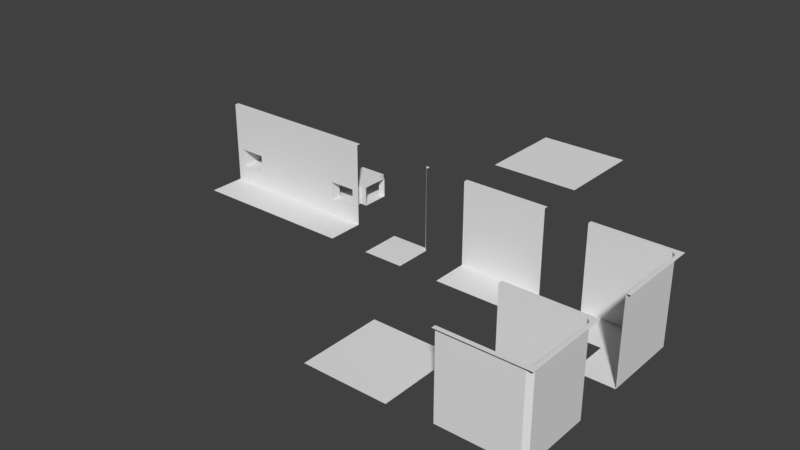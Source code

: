 # Source: Map_Objects.blend  (saved by Blender 2.79.0; exported with 4.5.12 LTS)
import bpy
from mathutils import Matrix  # noqa: F401  (used for matrix-valued properties, if any)

bpy.ops.wm.read_factory_settings(use_empty=True)
scene = bpy.context.scene
scene.name = 'Scene'

# ---- collections
col_collection_1 = bpy.data.collections.new('Collection 1'); scene.collection.children.link(col_collection_1)
col_collection_2 = bpy.data.collections.new('Collection 2'); scene.collection.children.link(col_collection_2)
col_collection_2.hide_render = True
col_collection_2.hide_viewport = True

# ---- world
world_world = bpy.data.worlds.new('World'); scene.world = world_world
world_world.color = (0.05088, 0.05088, 0.05088)
world_world.use_sun_shadow = False
world_world.sun_shadow_jitter_overblur = 0.0
world_world.cycles.sampling_method = 'MANUAL'

# ---- meshes
me_wall_b_001 = bpy.data.meshes.new('Wall b.001')
me_wall_b_001.from_pydata([(-1.0, -0.9, 0.0), (-1.0, 0.9, 0.0), (-1.0, 0.9, 2.0), (-1.0, -0.9, 2.0), (-1.0, 1.0, 2.0), (1.0, 1.0, 2.0), (1.0, -1.0, 2.0), (0.8, 0.9, 0.0), (0.8, 0.9, 2.0), (0.9, 0.8, 2.0), (0.9, 0.8, 0.0), (-1.0, -1.0, 2.0), (0.8, -0.9, 0.0), (0.9, -0.8, 0.0), (0.9, -0.8, 2.0), (0.8, -0.9, 2.0)], [], [(10, 13, 14, 9), (8, 2, 1, 7), (11, 6, 15, 3), (10, 9, 8, 7), (7, 1, 0, 12, 13, 10), (2, 8, 5, 4), (8, 9, 5), (9, 14, 6, 5), (14, 15, 6), (12, 15, 14, 13), (15, 12, 0, 3)])
_uv = me_wall_b_001.uv_layers.new(name='UVMap')
_uv.uv.foreach_set('vector', [0.3167, 0.6333, 0.3167, 0.3667, 0.65, 0.3667, 0.65, 0.6333, 0.3, 0.9833, 8.182e-05, 0.9833, 8.173e-05, 0.65, 0.3, 0.65, 8.164e-05, 8.17e-05, 0.3334, 8.164e-05, 0.3, 0.01675, 8.164e-05, 0.01675, 0.3167, 0.6333, 0.5524, 0.869, 0.5357, 0.8856, 0.3, 0.65, 0.3, 0.65, 8.173e-05, 0.65, 8.167e-05, 0.35, 0.3, 0.35, 0.3167, 0.3667, 0.3167, 0.6333, 8.182e-05, 0.9833, 0.3, 0.9833, 0.3334, 0.9999, 8.182e-05, 0.9999, 0.5357, 0.8856, 0.5524, 0.869, 0.569, 0.9023, 0.65, 0.6333, 0.65, 0.3667, 0.6666, 0.3334, 0.6666, 0.6666, 0.5524, 0.131, 0.5357, 0.1144, 0.569, 0.0977, 0.3, 0.35, 0.5357, 0.1144, 0.5524, 0.131, 0.3167, 0.3667, 0.3, 0.01675, 0.3, 0.35, 8.167e-05, 0.35, 8.164e-05, 0.01675])
me_wall_b_001.use_remesh_preserve_volume = False
me_wall_b_001.use_remesh_preserve_attributes = False
me_wall_b_001.use_mirror_vertex_groups = False
me_wall_b_001.update()
me_vent_d = bpy.data.meshes.new('Vent d')
me_vent_d.from_pydata([(0.3277, 0.0, 0.3898), (0.3277, 0.0, 0.8499), (-0.3277, 0.0, 0.3898), (-0.3277, 0.0, 0.8499), (-0.3277, 0.8277, 0.8499), (0.3277, 0.8277, 0.8499), (0.3277, 0.8277, 0.3898), (-0.3277, 0.8277, 0.3898), (-0.3277, 0.1723, 0.8499), (0.3277, 0.1723, 0.8499), (0.3277, 0.1723, 0.3898), (-0.3277, 0.1723, 0.3898), (0.5, 0.8277, 0.8499), (0.5, 0.8277, 0.3898), (0.5, 0.1723, 0.8499), (0.5, 0.1723, 0.3898), (-0.5, 0.1723, 0.3898), (-0.5, 0.8277, 0.3898), (-0.5, 0.8277, 0.8499), (-0.5, 0.1723, 0.8499), (0.3277, 1.0, 0.3898), (-0.3277, 1.0, 0.3898), (-0.3277, 1.0, 0.8499), (0.3277, 1.0, 0.8499)], [], [(11, 10, 6, 7), (7, 4, 18, 17), (6, 10, 15, 13), (8, 4, 5, 9), (3, 8, 9, 1), (1, 9, 10, 0), (3, 2, 11, 8), (2, 0, 10, 11), (5, 4, 22, 23), (9, 14, 15, 10), (5, 12, 14, 9), (5, 6, 13, 12), (11, 7, 17, 16), (8, 11, 16, 19), (4, 8, 19, 18), (4, 7, 21, 22), (6, 5, 23, 20), (7, 6, 20, 21)])
_uv = me_vent_d.uv_layers.new(name='UVMap')
_uv.uv.foreach_set('vector', [0.4642, 0.1915, 0.4642, 0.4642, 0.1915, 0.4642, 0.1915, 0.1915, 0.1915, 0.1915, 8.106e-05, 0.1915, 8.096e-05, 0.1198, 0.1915, 0.1198, 0.1915, 0.4642, 0.4642, 0.4642, 0.4642, 0.5358, 0.1915, 0.5358, 0.6556, 0.1915, 0.9283, 0.1915, 0.9283, 0.4642, 0.6556, 0.4642, 0.5839, 0.1915, 0.6556, 0.1915, 0.6556, 0.4642, 0.5839, 0.4642, 0.5839, 0.4642, 0.6556, 0.4642, 0.6556, 0.6556, 0.5839, 0.6556, 0.5839, 0.1915, 0.5839, 8.096e-05, 0.6556, 8.101e-05, 0.6556, 0.1915, 0.5358, 0.1915, 0.5358, 0.4642, 0.4642, 0.4642, 0.4642, 0.1915, 0.9283, 0.4642, 0.9283, 0.1915, 0.9999, 0.1915, 0.9999, 0.4642, 0.6556, 0.4642, 0.6556, 0.5358, 0.4642, 0.5358, 0.4642, 0.4642, 0.9283, 0.4642, 0.9283, 0.5358, 0.6556, 0.5358, 0.6556, 0.4642, 8.116e-05, 0.4642, 0.1915, 0.4642, 0.1915, 0.5358, 8.116e-05, 0.5358, 0.4642, 0.1915, 0.1915, 0.1915, 0.1915, 0.1198, 0.4642, 0.1198, 0.6556, 0.1915, 0.4642, 0.1915, 0.4642, 0.1198, 0.6556, 0.1198, 0.9283, 0.1915, 0.6556, 0.1915, 0.6556, 0.1198, 0.9283, 0.1198, 0.9283, 0.1915, 0.9283, 8.101e-05, 0.9999, 8.101e-05, 0.9999, 0.1915, 0.9283, 0.6556, 0.9283, 0.4642, 0.9999, 0.4642, 0.9999, 0.6556, 0.1915, 0.1915, 0.1915, 0.4642, 0.1198, 0.4642, 0.1198, 0.1915])
me_vent_d.use_remesh_preserve_volume = False
me_vent_d.use_remesh_preserve_attributes = False
me_vent_d.use_mirror_vertex_groups = False
me_vent_d.update()
me_vent_c = bpy.data.meshes.new('Vent c')
me_vent_c.from_pydata([(0.3277, 0.0, 0.3898), (0.3277, 0.0, 0.8499), (-0.3277, 0.0, 0.3898), (-0.3277, 0.0, 0.8499), (-0.3277, 0.8277, 0.8499), (0.3277, 0.8277, 0.8499), (0.3277, 0.8277, 0.3898), (-0.3277, 0.8277, 0.3898), (-0.3277, 0.1723, 0.8499), (0.3277, 0.1723, 0.8499), (0.3277, 0.1723, 0.3898), (-0.3277, 0.1723, 0.3898), (0.5, 0.8277, 0.8499), (0.5, 0.8277, 0.3898), (0.5, 0.1723, 0.8499), (0.5, 0.1723, 0.3898), (-0.5, 0.1723, 0.3898), (-0.5, 0.8277, 0.3898), (-0.5, 0.8277, 0.8499), (-0.5, 0.1723, 0.8499)], [], [(11, 10, 6, 7), (7, 4, 18, 17), (6, 10, 15, 13), (8, 4, 5, 9), (3, 8, 9, 1), (1, 9, 10, 0), (3, 2, 11, 8), (2, 0, 10, 11), (7, 6, 5, 4), (9, 14, 15, 10), (5, 12, 14, 9), (5, 6, 13, 12), (11, 7, 17, 16), (8, 11, 16, 19), (4, 8, 19, 18)])
_uv = me_vent_c.uv_layers.new(name='UVMap')
_uv.uv.foreach_set('vector', [0.8085, 0.1915, 0.8085, 0.4642, 0.5358, 0.4642, 0.5358, 0.1915, 0.5358, 0.1915, 0.3444, 0.1915, 0.3444, 0.1198, 0.5358, 0.1198, 0.5358, 0.4642, 0.8085, 0.4642, 0.8085, 0.5358, 0.5358, 0.5358, 0.07174, 0.1915, 0.3444, 0.1915, 0.3444, 0.4642, 0.07174, 0.4642, 8.099e-05, 0.1915, 0.07174, 0.1915, 0.07174, 0.4642, 8.111e-05, 0.4642, 8.111e-05, 0.4642, 0.07174, 0.4642, 0.07174, 0.6556, 8.127e-05, 0.6556, 8.099e-05, 0.1915, 8.096e-05, 8.099e-05, 0.07174, 8.096e-05, 0.07174, 0.1915, 0.8802, 0.1915, 0.8802, 0.4642, 0.8085, 0.4642, 0.8085, 0.1915, 0.5358, 0.1915, 0.5358, 0.4642, 0.3444, 0.4642, 0.3444, 0.1915, 0.9999, 0.4642, 0.9999, 0.5358, 0.8085, 0.5358, 0.8085, 0.4642, 0.3444, 0.4642, 0.3444, 0.5358, 0.07174, 0.5358, 0.07174, 0.4642, 0.3444, 0.4642, 0.5358, 0.4642, 0.5358, 0.5358, 0.3444, 0.5358, 0.8085, 0.1915, 0.5358, 0.1915, 0.5358, 0.1198, 0.8085, 0.1198, 0.9999, 0.1915, 0.8085, 0.1915, 0.8085, 0.1198, 0.9999, 0.1198, 0.3444, 0.1915, 0.07174, 0.1915, 0.07174, 0.1198, 0.3444, 0.1198])
me_vent_c.use_remesh_preserve_volume = False
me_vent_c.use_remesh_preserve_attributes = False
me_vent_c.use_mirror_vertex_groups = False
me_vent_c.update()
me_vent_a = bpy.data.meshes.new('Vent a')
me_vent_a.from_pydata([(0.3277, 0.0, 0.3898), (0.3277, 0.0, 0.8499), (-0.3277, 0.0, 0.3898), (-0.3277, 0.0, 0.8499), (-0.3277, 1.0, 0.8499), (0.3277, 1.0, 0.8499), (0.3277, 1.0, 0.3898), (-0.3277, 1.0, 0.3898)], [], [(2, 0, 6, 7), (3, 4, 5, 1), (5, 6, 0, 1), (3, 2, 7, 4)])
_uv = me_vent_a.uv_layers.new(name='UVMap')
_uv.uv.foreach_set('vector', [6.696e-05, 0.9999, 6.696e-05, 0.7062, 0.4482, 0.7062, 0.4482, 0.9999, 6.696e-05, 0.2063, 0.4482, 0.2063, 0.4482, 0.5, 6.696e-05, 0.5, 0.4482, 0.5, 0.4482, 0.7062, 6.696e-05, 0.7062, 6.696e-05, 0.5, 6.696e-05, 0.2063, 6.694e-05, 6.699e-05, 0.4482, 6.694e-05, 0.4482, 0.2063])
me_vent_a.use_remesh_preserve_volume = False
me_vent_a.use_remesh_preserve_attributes = False
me_vent_a.use_mirror_vertex_groups = False
me_vent_a.update()
me_vent_wall_b = bpy.data.meshes.new('Vent Wall b')
me_vent_wall_b.from_pydata([(-1.0, -1.0, 0.0), (-1.0, -0.1, 0.0), (1.0, -1.0, 0.0), (1.0, -0.1, 0.0), (-1.0, -0.1, 2.0), (1.0, -0.1, 2.0), (-1.0, 0.0, 2.0), (1.0, 0.0, 2.0), (-0.8277, -0.1, 0.3898), (-0.1723, -0.1, 0.3898), (-0.1723, -0.1, 0.8499), (-0.8277, -0.1, 0.8499), (-0.1723, 0.0, 0.8499), (-0.8277, 0.0, 0.8499), (-0.8277, 0.0, 0.3898), (-0.1723, 0.0, 0.3898)], [], [(8, 11, 4, 1), (8, 9, 15, 14), (7, 6, 4, 5), (3, 9, 8, 1), (4, 11, 10, 5), (3, 5, 10, 9), (10, 11, 13, 12), (9, 10, 12, 15), (11, 8, 14, 13), (0, 2, 3, 1)])
_uv = me_vent_wall_b.uv_layers.new(name='UVMap')
_uv.uv.foreach_set('vector', [0.05751, 0.4299, 0.05751, 0.5833, 9.738e-05, 0.9666, 9.793e-05, 0.3, 0.6668, 0.2185, 0.6668, 9.738e-05, 0.7002, 9.742e-05, 0.7002, 0.2185, 0.6666, 0.9999, 9.738e-05, 0.9999, 9.738e-05, 0.9666, 0.6666, 0.9666, 0.6666, 0.3, 0.276, 0.4299, 0.05751, 0.4299, 9.793e-05, 0.3, 9.738e-05, 0.9666, 0.05751, 0.5833, 0.276, 0.5833, 0.6666, 0.9666, 0.6666, 0.3, 0.6666, 0.9666, 0.276, 0.5833, 0.276, 0.4299, 0.6668, 0.5904, 0.6668, 0.3719, 0.7002, 0.3719, 0.7002, 0.5904, 0.6668, 0.7437, 0.6668, 0.5904, 0.7002, 0.5904, 0.7002, 0.7437, 0.6668, 0.3719, 0.6668, 0.2185, 0.7002, 0.2185, 0.7002, 0.3719, 9.787e-05, 9.746e-05, 0.6666, 9.738e-05, 0.6666, 0.3, 9.793e-05, 0.3])
me_vent_wall_b.use_remesh_preserve_volume = False
me_vent_wall_b.use_remesh_preserve_attributes = False
me_vent_wall_b.use_mirror_vertex_groups = False
me_vent_wall_b.update()
me_vent_b = bpy.data.meshes.new('Vent b')
me_vent_b.from_pydata([(0.3277, 0.0, 0.3898), (0.3277, 0.0, 0.8499), (-0.3277, 0.0, 0.3898), (-0.3277, 0.0, 0.8499), (-0.3277, 0.8277, 0.8499), (0.3277, 0.8277, 0.8499), (0.3277, 0.8277, 0.3898), (-0.3277, 0.8277, 0.3898), (-0.3277, 0.1723, 0.8499), (0.3277, 0.1723, 0.8499), (0.3277, 0.1723, 0.3898), (-0.3277, 0.1723, 0.3898), (0.5, 0.8277, 0.8499), (0.5, 0.8277, 0.3898), (0.5, 0.1723, 0.8499), (0.5, 0.1723, 0.3898)], [], [(11, 10, 6, 7), (8, 11, 7, 4), (6, 10, 15, 13), (8, 4, 5, 9), (3, 8, 9, 1), (1, 9, 10, 0), (3, 2, 11, 8), (2, 0, 10, 11), (7, 6, 5, 4), (9, 14, 15, 10), (5, 12, 14, 9), (5, 6, 13, 12)])
_uv = me_vent_b.uv_layers.new(name='UVMap')
_uv.uv.foreach_set('vector', [0.8086, 0.1918, 0.8085, 0.4644, 0.5359, 0.4643, 0.536, 0.1917, 0.07189, 0.1915, 0.07196, 0.0001056, 0.3446, 0.0001998, 0.3445, 0.1916, 0.5359, 0.4643, 0.8085, 0.4644, 0.8085, 0.5361, 0.5358, 0.536, 0.07189, 0.1915, 0.3445, 0.1916, 0.3445, 0.4643, 0.0718, 0.4642, 0.000241, 0.1915, 0.07189, 0.1915, 0.0718, 0.4642, 0.0001469, 0.4641, 0.0001469, 0.4641, 0.0718, 0.4642, 0.07173, 0.6556, 8.096e-05, 0.6555, 0.000241, 0.1915, 0.0003071, 8.096e-05, 0.07196, 0.0001056, 0.07189, 0.1915, 0.8803, 0.1918, 0.8802, 0.4644, 0.8085, 0.4644, 0.8086, 0.1918, 0.536, 0.1917, 0.5359, 0.4643, 0.3445, 0.4643, 0.3445, 0.1916, 0.9999, 0.4645, 0.9999, 0.5361, 0.8085, 0.5361, 0.8085, 0.4644, 0.3445, 0.4643, 0.3444, 0.5359, 0.07177, 0.5358, 0.0718, 0.4642, 0.3445, 0.4643, 0.5359, 0.4643, 0.5358, 0.536, 0.3444, 0.5359])
me_vent_b.use_remesh_preserve_volume = False
me_vent_b.use_remesh_preserve_attributes = False
me_vent_b.use_mirror_vertex_groups = False
me_vent_b.update()
me_vent_wall_a = bpy.data.meshes.new('Vent Wall a')
me_vent_wall_a.from_pydata([(-1.0, -1.0, 0.0), (-1.0, -0.1, 0.0), (1.0, -1.0, 0.0), (1.0, -0.1, 0.0), (-1.0, -0.1, 2.0), (1.0, -0.1, 2.0), (-1.0, 0.0, 2.0), (1.0, 0.0, 2.0), (0.1723, -0.1, 0.8499), (0.8277, -0.1, 0.8499), (0.8277, -0.1, 0.3898), (0.1723, -0.1, 0.3898), (0.8277, 0.0, 0.3898), (0.1723, 0.0, 0.3898), (0.1723, 0.0, 0.8499), (0.8277, 0.0, 0.8499)], [], [(7, 6, 4, 5), (5, 4, 8, 9), (8, 11, 13, 14), (5, 9, 10, 3), (11, 10, 12, 13), (10, 9, 15, 12), (9, 8, 14, 15), (4, 1, 11, 8), (1, 3, 10, 11), (0, 2, 3, 1)])
_uv = me_vent_wall_a.uv_layers.new(name='UVMap')
_uv.uv.foreach_set('vector', [0.6666, 0.9999, 9.738e-05, 0.9999, 9.738e-05, 0.9666, 0.6666, 0.9666, 0.6666, 0.9666, 9.738e-05, 0.9666, 0.3908, 0.5833, 0.6092, 0.5833, 0.6668, 0.3719, 0.6668, 0.2185, 0.7002, 0.2185, 0.7002, 0.3719, 0.6666, 0.9666, 0.6092, 0.5833, 0.6092, 0.4299, 0.6666, 0.3, 0.6668, 0.2185, 0.6668, 9.738e-05, 0.7002, 9.742e-05, 0.7002, 0.2185, 0.6668, 0.7437, 0.6668, 0.5904, 0.7002, 0.5904, 0.7002, 0.7437, 0.6668, 0.5904, 0.6668, 0.3719, 0.7002, 0.3719, 0.7002, 0.5904, 9.738e-05, 0.9666, 9.748e-05, 0.3, 0.3908, 0.4299, 0.3908, 0.5833, 9.748e-05, 0.3, 0.6666, 0.3, 0.6092, 0.4299, 0.3908, 0.4299, 9.754e-05, 9.738e-05, 0.6666, 9.754e-05, 0.6666, 0.3, 9.748e-05, 0.3])
me_vent_wall_a.use_remesh_preserve_volume = False
me_vent_wall_a.use_remesh_preserve_attributes = False
me_vent_wall_a.use_mirror_vertex_groups = False
me_vent_wall_a.update()
me_ceiling_a = bpy.data.meshes.new('Ceiling a')
me_ceiling_a.from_pydata([(-1.0, 1.0, 2.0), (1.0, 1.0, 2.0), (1.0, -1.0, 2.0), (-1.0, -1.0, 2.0)], [], [(0, 3, 2, 1)])
_uv = me_ceiling_a.uv_layers.new(name='UVMap')
_uv.uv.foreach_set('vector', [0.0001, 0.9999, 9.998e-05, 9.998e-05, 0.9999, 9.998e-05, 0.9999, 0.9999])
me_ceiling_a.use_remesh_preserve_volume = False
me_ceiling_a.use_remesh_preserve_attributes = False
me_ceiling_a.use_mirror_vertex_groups = False
me_ceiling_a.update()
me_floor_a = bpy.data.meshes.new('Floor a')
me_floor_a.from_pydata([(-1.0, 1.0, 0.0), (1.0, 1.0, 0.0), (1.0, -1.0, 0.0), (-1.0, -1.0, 0.0)], [], [(0, 3, 2, 1)])
_uv = me_floor_a.uv_layers.new(name='UVMap')
_uv.uv.foreach_set('vector', [0.0001, 0.9999, 9.998e-05, 9.998e-05, 0.9999, 9.998e-05, 0.9999, 0.9999])
me_floor_a.use_remesh_preserve_volume = False
me_floor_a.use_remesh_preserve_attributes = False
me_floor_a.use_mirror_vertex_groups = False
me_floor_a.update()
me_wall_c = bpy.data.meshes.new('Wall c')
me_wall_c.from_pydata([(-1.0, -1.0, 0.0), (0.0, -1.0, 0.0), (-1.0, 0.0, 0.0), (-0.1, 0.0, 0.0), (0.0, -0.1, 0.0), (-0.1, 0.0, 2.0), (0.0, -0.1, 2.0), (0.0, 0.0, 2.0)], [], [(4, 3, 2, 0, 1), (4, 6, 5, 3), (7, 5, 6)])
_uv = me_wall_c.uv_layers.new(name='UVMap')
_uv.uv.foreach_set('vector', [0.3985, 0.2314, 0.3885, 0.2728, 0.1572, 0.4142, 6.435e-05, 0.1572, 0.2571, 6.435e-05, 0.3985, 0.2314, 0.9842, 0.3728, 0.9742, 0.4142, 0.3885, 0.2728, 0.9999, 0.3985, 0.9742, 0.4142, 0.9842, 0.3728])
me_wall_c.use_remesh_preserve_volume = False
me_wall_c.use_remesh_preserve_attributes = False
me_wall_c.use_mirror_vertex_groups = False
me_wall_c.update()
me_wall_b = bpy.data.meshes.new('Wall b')
me_wall_b.from_pydata([(-2.0, -1.0, 0.0), (-2.0, -0.1, 0.0), (-2.0, -0.1, 2.0), (-1.0, -1.0, 0.0), (-0.1, -2.0, 0.0), (-0.1, -2.0, 2.0), (-1.0, -2.0, 0.0), (-2.0, 0.0, 2.0), (-9.686e-08, 0.0, 2.0), (-9.686e-08, -2.0, 2.0), (-0.2, -0.1, 0.0), (-0.2, -0.1, 2.0), (-0.1, -0.2, 2.0), (-0.1, -0.2, 0.0)], [], [(3, 13, 10), (11, 2, 1, 10), (13, 4, 5, 12), (13, 12, 11, 10), (12, 5, 9, 8), (3, 6, 4, 13), (0, 3, 10, 1), (2, 11, 8, 7), (11, 12, 8)])
_uv = me_wall_b.uv_layers.new(name='UVMap')
_uv.uv.foreach_set('vector', [0.1251, 0.4999, 0.3376, 0.4875, 0.3376, 0.5125, 0.5874, 0.7625, 0.3624, 0.9874, 0.1125, 0.7374, 0.3376, 0.5125, 0.3376, 0.4875, 0.1127, 0.2624, 0.3627, 0.01258, 0.5876, 0.2376, 0.3376, 0.4875, 0.6911, 0.4876, 0.6911, 0.5126, 0.3376, 0.5125, 0.5876, 0.2376, 0.3627, 0.01258, 0.3752, 8.534e-05, 0.6251, 0.2501, 0.1251, 0.4999, 0.0001718, 0.3749, 0.1127, 0.2624, 0.3376, 0.4875, 8.534e-05, 0.6248, 0.1251, 0.4999, 0.3376, 0.5125, 0.1125, 0.7374, 0.3624, 0.9874, 0.5874, 0.7625, 0.6249, 0.75, 0.3749, 0.9999, 0.6911, 0.5126, 0.6911, 0.4876, 0.7286, 0.5001])
me_wall_b.use_remesh_preserve_volume = False
me_wall_b.use_remesh_preserve_attributes = False
me_wall_b.use_mirror_vertex_groups = False
me_wall_b.update()
me_wall_a = bpy.data.meshes.new('Wall a')
me_wall_a.from_pydata([(-1.0, -1.0, 0.0), (-1.0, -0.1, 0.0), (1.0, -1.0, 0.0), (1.0, -0.1, 0.0), (-1.0, -0.1, 2.0), (1.0, -0.1, 2.0), (-1.0, 0.0, 2.0), (1.0, 0.0, 2.0)], [], [(3, 1, 0, 2), (1, 3, 5, 4), (4, 5, 7, 6)])
_uv = me_wall_a.uv_layers.new(name='UVMap')
_uv.uv.foreach_set('vector', [0.6667, 0.3002, 0.0003232, 0.3, 0.0004268, 8.165e-05, 0.6668, 0.0003117, 0.0003232, 0.3, 0.6667, 0.3002, 0.6665, 0.9666, 9.313e-05, 0.9664, 9.313e-05, 0.9664, 0.6665, 0.9666, 0.6665, 0.9999, 8.165e-05, 0.9997])
me_wall_a.use_remesh_preserve_volume = False
me_wall_a.use_remesh_preserve_attributes = False
me_wall_a.use_mirror_vertex_groups = False
me_wall_a.update()
me_electric_box = bpy.data.meshes.new('Electric Box')
me_electric_box.from_pydata([(-0.34, -0.4918, 1.52), (-0.34, -0.4918, 2.48), (-0.36, -0.2, 1.5), (-0.36, -0.2, 2.5), (0.34, -0.4918, 1.52), (0.34, -0.4918, 2.48), (0.36, -0.2, 1.5), (0.36, -0.2, 2.5), (-0.36, -0.5, 1.5), (-0.36, -0.5, 2.5), (0.36, -0.5, 2.5), (0.36, -0.5, 1.5), (-0.34, -0.2156, 1.52), (-0.34, -0.2156, 2.48), (0.34, -0.2156, 2.48), (0.34, -0.2156, 1.52), (-0.34, -0.4918, 2.48), (-0.34, -0.4918, 1.52), (0.34, -0.4918, 2.48), (0.34, -0.4918, 1.52), (0.3502, -0.5, 1.51), (0.3502, -0.5, 2.49), (-0.3502, -0.5, 1.51), (-0.3502, -0.5, 2.49), (-0.3646, -0.5, 2.274), (-0.3646, -0.5, 2.091), (-0.3646, -0.5, 1.544), (-0.3646, -0.5, 2.456), (-0.3586, -0.4896, 1.544), (-0.3586, -0.4896, 2.456), (-0.3466, -0.4896, 1.544), (-0.3466, -0.4896, 2.456), (-0.3406, -0.5, 1.544), (-0.3406, -0.5, 2.456), (-0.3466, -0.5104, 1.544), (-0.3466, -0.5104, 2.456), (-0.3586, -0.5104, 1.544), (-0.3586, -0.5104, 2.456), (-0.3646, -0.5, 1.909), (-0.3646, -0.5, 1.726), (-0.3586, -0.4896, 2.274), (-0.3586, -0.4896, 2.091), (-0.3586, -0.4896, 1.909), (-0.3586, -0.4896, 1.726), (-0.3466, -0.4896, 2.274), (-0.3466, -0.4896, 2.091), (-0.3466, -0.4896, 1.909), (-0.3466, -0.4896, 1.726), (-0.3406, -0.5, 2.274), (-0.3406, -0.5, 2.091), (-0.3406, -0.5, 1.909), (-0.3406, -0.5, 1.726), (-0.3466, -0.5104, 2.274), (-0.3466, -0.5104, 2.091), (-0.3466, -0.5104, 1.909), (-0.3466, -0.5104, 1.726), (-0.3586, -0.5104, 2.274), (-0.3586, -0.5104, 2.091), (-0.3586, -0.5104, 1.909), (-0.3586, -0.5104, 1.726), (0.2235, -0.5328, 1.671), (0.2235, -0.5328, 1.822), (0.2235, -0.5195, 1.671), (0.2235, -0.5195, 1.822), (0.247, -0.5328, 1.671), (0.247, -0.5328, 1.822), (0.247, -0.5195, 1.671), (0.247, -0.5195, 1.822), (0.2167, -0.4972, 1.637), (0.2167, -0.4972, 1.616), (0.2167, -0.4972, 1.877), (0.2167, -0.4972, 1.856), (0.2538, -0.4972, 1.637), (0.2538, -0.4972, 1.856), (0.2538, -0.4972, 1.616), (0.2538, -0.4972, 1.877), (-0.3819, -0.2624, 1.655), (-0.3819, -0.2624, 1.797), (-0.3819, -0.2, 1.655), (-0.3819, -0.2, 1.797), (-0.36, -0.2624, 1.655), (-0.36, -0.2624, 1.797), (-0.36, -0.2, 1.655), (-0.36, -0.2, 1.797), (-0.3819, -0.2624, 2.203), (-0.3819, -0.2624, 2.345), (-0.3819, -0.2, 2.203), (-0.3819, -0.2, 2.345), (-0.36, -0.2624, 2.203), (-0.36, -0.2624, 2.345), (-0.36, -0.2, 2.203), (-0.36, -0.2, 2.345), (0.3819, -0.2624, 1.655), (0.3819, -0.2624, 1.797), (0.3819, -0.2, 1.655), (0.3819, -0.2, 1.797), (0.36, -0.2624, 1.655), (0.36, -0.2624, 1.797), (0.36, -0.2, 1.655), (0.36, -0.2, 1.797), (0.3819, -0.2624, 2.203), (0.3819, -0.2624, 2.345), (0.3819, -0.2, 2.203), (0.3819, -0.2, 2.345), (0.36, -0.2624, 2.203), (0.36, -0.2624, 2.345), (0.36, -0.2, 2.203), (0.36, -0.2, 2.345)], [], [(8, 9, 3, 2), (84, 85, 87, 86), (6, 7, 10, 11), (0, 4, 15, 12), (2, 6, 11, 8), (7, 3, 9, 10), (0, 1, 9, 8), (5, 4, 11, 10), (4, 0, 8, 11), (1, 5, 10, 9), (15, 14, 13, 12), (1, 0, 12, 13), (5, 1, 13, 14), (4, 5, 14, 15), (20, 19, 18, 21), (36, 59, 39, 26), (17, 16, 18, 19), (22, 17, 19, 20), (22, 20, 21, 23), (21, 18, 16, 23), (23, 16, 17, 22), (24, 27, 29, 40), (50, 49, 53, 54), (58, 57, 25, 38), (40, 29, 31, 44), (44, 31, 33, 48), (54, 53, 57, 58), (34, 55, 59, 36), (48, 33, 35, 52), (29, 27, 37, 35, 33, 31), (52, 35, 37, 56), (32, 51, 55, 34), (56, 37, 27, 24), (26, 28, 30, 32, 34, 36), (30, 47, 51, 32), (46, 45, 49, 50), (28, 43, 47, 30), (42, 41, 45, 46), (57, 53, 49, 45, 41, 25), (26, 39, 43, 28), (38, 25, 41, 42), (56, 24, 40, 44, 48, 52), (58, 38, 42, 46, 50, 54), (59, 55, 51, 47, 43, 39), (60, 61, 63, 62), (62, 63, 67, 66), (66, 67, 65, 64), (64, 65, 61, 60), (63, 61, 70, 71), (62, 66, 72, 68), (61, 65, 75, 70), (60, 62, 68, 69), (66, 64, 74, 72), (67, 63, 71, 73), (64, 60, 69, 74), (65, 67, 73, 75), (76, 77, 79, 78), (80, 81, 77, 76), (78, 82, 80, 76), (83, 79, 77, 81), (88, 89, 85, 84), (86, 90, 88, 84), (91, 87, 85, 89), (100, 102, 103, 101), (92, 94, 95, 93), (96, 92, 93, 97), (94, 92, 96, 98), (99, 97, 93, 95), (104, 100, 101, 105), (102, 100, 104, 106), (107, 105, 101, 103)])
me_electric_box.use_remesh_preserve_volume = False
me_electric_box.use_remesh_preserve_attributes = False
me_electric_box.use_mirror_vertex_groups = False
me_electric_box.update()
arm_armature = bpy.data.armatures.new('Armature')  # bones are not reproduced

# ---- objects
ob_wall_b_001 = bpy.data.objects.new('Wall b.001', me_wall_b_001)
ob_vent_d = bpy.data.objects.new('Vent d', me_vent_d)
ob_vent_c = bpy.data.objects.new('Vent c', me_vent_c)
ob_vent_a = bpy.data.objects.new('Vent a', me_vent_a)
ob_vent_wall_b = bpy.data.objects.new('Vent Wall b', me_vent_wall_b)
ob_vent_b = bpy.data.objects.new('Vent b', me_vent_b)
ob_vent_wall_a = bpy.data.objects.new('Vent Wall a', me_vent_wall_a)
ob_ceiling_a = bpy.data.objects.new('Ceiling a', me_ceiling_a)
ob_floor_a = bpy.data.objects.new('Floor a', me_floor_a)
ob_wall_c = bpy.data.objects.new('Wall c', me_wall_c)
ob_wall_b = bpy.data.objects.new('Wall b', me_wall_b)
ob_wall_a = bpy.data.objects.new('Wall a', me_wall_a)
ob_electric_box = bpy.data.objects.new('Electric Box', arm_armature)
ob_box_mesh = bpy.data.objects.new('Box Mesh', me_electric_box)

# ---- transforms, parenting, visibility, modifiers, constraints
ob_wall_b_001.location = (6.0, -8.0, 0.0)
ob_wall_b_001.scale = (2.0, 2.0, 2.0)
ob_wall_b_001.lineart.crease_threshold = 0.0
ob_vent_d.location = (-9.0, 0.0, 0.0)
ob_vent_d.scale = (2.0, 2.0, 2.0)
ob_vent_d.lineart.crease_threshold = 0.0
ob_vent_c.location = (-11.0, 0.0, 0.0)
ob_vent_c.scale = (2.0, 2.0, 2.0)
ob_vent_c.lineart.crease_threshold = 0.0
ob_vent_a.location = (-15.0, 0.0, 0.0)
ob_vent_a.scale = (2.0, 2.0, 2.0)
ob_vent_a.lineart.crease_threshold = 0.0
ob_vent_wall_b.location = (-14.0, 0.0, 0.0)
ob_vent_wall_b.scale = (2.0, 2.0, 2.0)
ob_vent_wall_b.lineart.crease_threshold = 0.0
ob_vent_b.location = (-13.0, 0.0, 0.0)
ob_vent_b.scale = (2.0, 2.0, 2.0)
ob_vent_b.lineart.crease_threshold = 0.0
ob_vent_wall_a.location = (-10.0, 0.0, 0.0)
ob_vent_wall_a.scale = (2.0, 2.0, 2.0)
ob_vent_wall_a.lineart.crease_threshold = 0.0
ob_ceiling_a.location = (0.0, 4.0, 0.0)
ob_ceiling_a.scale = (2.0, 2.0, 2.0)
ob_ceiling_a.lineart.crease_threshold = 0.0
ob_floor_a.location = (0.0, -8.0, 0.0)
ob_floor_a.scale = (2.0, 2.0, 2.0)
ob_floor_a.lineart.crease_threshold = 0.0
ob_wall_c.location = (-4.0, 0.0, 0.0)
ob_wall_c.scale = (2.0, 2.0, 2.0)
ob_wall_c.lineart.crease_threshold = 0.0
ob_wall_b.location = (8.0, 0.0, 0.0)
ob_wall_b.scale = (2.0, 2.0, 2.0)
ob_wall_b.lineart.crease_threshold = 0.0
ob_wall_a.location = (0.0, 0.0, 0.0)
ob_wall_a.scale = (2.0, 2.0, 2.0)
ob_wall_a.lineart.crease_threshold = 0.0
ob_electric_box.location = (-0.0778, -0.4483, 1.519)
ob_electric_box.lineart.crease_threshold = 0.0
ob_box_mesh.parent = ob_electric_box
ob_box_mesh.matrix_parent_inverse = Matrix(((1.0, 0.0, 0.0, 0.0778), (0.0, 1.0, 0.0, 0.4483), (0.0, 0.0, 1.0, -1.519), (0.0, 0.0, 0.0, 1.0)))
ob_box_mesh.location = (0.0, 0.0, 0.0)
ob_box_mesh.lineart.crease_threshold = 0.0
_vg = ob_box_mesh.vertex_groups.new(name='Root')
_vg.add([0, 1, 2, 3, 4, 5, 6, 7, 8, 9, 10, 11, 12, 13, 14, 15, 24, 25, 26, 27, 28, 29, 30, 31, 32, 33, 34, 35, 36, 37, 38, 39, 40, 41, 42, 43, 44, 45, 46, 47, 48, 49, 50, 51, 52, 53, 54, 55, 56, 57, 58, 59, 76, 77, 78, 79, 80, 81, 82, 83, 84, 85, 86, 87, 88, 89, 90, 91, 92, 93, 94, 95, 96, 97, 98, 99, 100, 101, 102, 103, 104, 105, 106, 107], 1.0, 'REPLACE')
_vg = ob_box_mesh.vertex_groups.new(name='Door')
_vg.add([16, 17, 18, 19, 20, 21, 22, 23, 60, 61, 62, 63, 64, 65, 66, 67, 68, 69, 70, 71, 72, 73, 74, 75], 1.0, 'REPLACE')
_m = ob_box_mesh.modifiers.new('Armature', 'ARMATURE')
_m.object = ob_electric_box

# ---- collection membership
col_collection_1.objects.link(ob_wall_b_001)
col_collection_1.objects.link(ob_vent_d)
col_collection_1.objects.link(ob_vent_c)
col_collection_1.objects.link(ob_vent_a)
col_collection_1.objects.link(ob_vent_wall_b)
col_collection_1.objects.link(ob_vent_b)
col_collection_1.objects.link(ob_vent_wall_a)
col_collection_1.objects.link(ob_ceiling_a)
col_collection_1.objects.link(ob_floor_a)
col_collection_1.objects.link(ob_wall_c)
col_collection_1.objects.link(ob_wall_b)
col_collection_1.objects.link(ob_wall_a)
col_collection_2.objects.link(ob_electric_box)
col_collection_2.objects.link(ob_box_mesh)

# ---- scene / render settings (as saved in the file)
scene.frame_start = 1; scene.frame_end = 24; scene.frame_set(60)
scene.render.engine = 'BLENDER_EEVEE_NEXT'
scene.render.resolution_percentage = 50
scene.render.dither_intensity = 0.0
scene.cycles.use_denoising = False
scene.cycles.samples = 128
scene.cycles.sampling_pattern = 'TABULATED_SOBOL'
scene.cycles.use_adaptive_sampling = False
scene.cycles.use_light_tree = False
scene.cycles.blur_glossy = 0.0
scene.cycles.sample_clamp_indirect = 0.0
scene.view_settings.view_transform = 'Standard'
bpy.context.view_layer.update()

# ---- added for rendering (the .blend has no active camera and no usable light): camera, sun
cam_auto = bpy.data.cameras.new('AutoCamera')
cam_auto.lens = 50.0
cam_auto.sensor_width = 36.0
cam_auto.clip_end = 1000.0
ob_auto_camera = bpy.data.objects.new('AutoCamera', cam_auto)
scene.collection.objects.link(ob_auto_camera)
ob_auto_camera.location = (22.9429, -34.3315, 23.5544)
ob_auto_camera.rotation_euler = (1.09748, -7.21219e-08, 0.694738)
scene.camera = ob_auto_camera
light_auto_sun = bpy.data.lights.new('AutoSun', 'SUN')
light_auto_sun.energy = 3.0
light_auto_sun.angle = 0.0523599
ob_auto_sun = bpy.data.objects.new('AutoSun', light_auto_sun)
scene.collection.objects.link(ob_auto_sun)
ob_auto_sun.rotation_euler = (0.872665, 0.174533, 0.523599)
bpy.context.view_layer.update()
